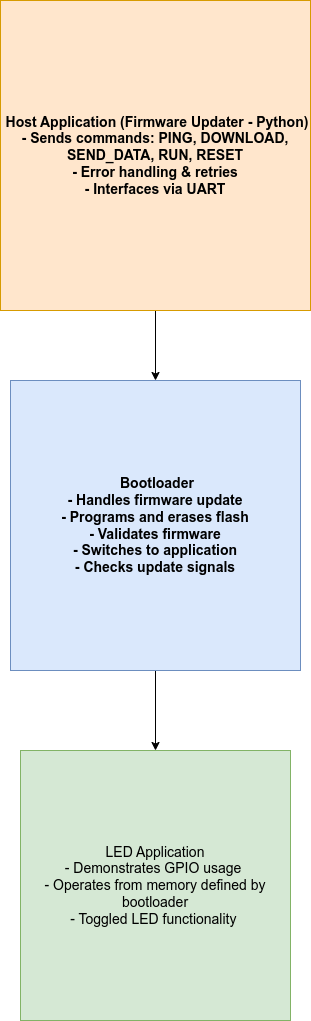

The diagram above was exported from draw.io. Its source (the exported page's mxGraphModel, read from the mxfile embedded in the PNG):
<mxGraphModel dx="1378" dy="754" grid="1" gridSize="10" guides="1" tooltips="1" connect="1" arrows="1" fold="1" page="1" pageScale="1" pageWidth="850" pageHeight="1100" math="0" shadow="0">
  <root>
    <mxCell id="0" />
    <mxCell id="1" parent="0" />
    <mxCell id="XCbZCcQyRUobmlEcnitm-3" value="" style="edgeStyle=orthogonalEdgeStyle;rounded=0;orthogonalLoop=1;jettySize=auto;html=1;" edge="1" parent="1" source="XCbZCcQyRUobmlEcnitm-1" target="XCbZCcQyRUobmlEcnitm-2">
      <mxGeometry relative="1" as="geometry" />
    </mxCell>
    <mxCell id="XCbZCcQyRUobmlEcnitm-1" value="&lt;b&gt;&lt;font style=&quot;font-size: 14px;&quot;&gt;&amp;nbsp;Host Application (Firmware Updater - Python)&lt;/font&gt;&lt;/b&gt;&lt;div&gt;&lt;span style=&quot;background-color: transparent; color: light-dark(rgb(0, 0, 0), rgb(255, 255, 255));&quot;&gt;&lt;b&gt;&lt;font style=&quot;font-size: 14px;&quot;&gt;- Sends commands: PING, DOWNLOAD, SEND_DATA, RUN, RESET&lt;/font&gt;&lt;/b&gt;&lt;/span&gt;&lt;/div&gt;&lt;div&gt;&lt;span style=&quot;background-color: transparent; color: light-dark(rgb(0, 0, 0), rgb(255, 255, 255));&quot;&gt;&lt;b&gt;&lt;font style=&quot;font-size: 14px;&quot;&gt;- Error handling &amp;amp; retries&lt;/font&gt;&lt;/b&gt;&lt;/span&gt;&lt;/div&gt;&lt;div&gt;&lt;span style=&quot;background-color: transparent; color: light-dark(rgb(0, 0, 0), rgb(255, 255, 255));&quot;&gt;&lt;b&gt;&lt;font style=&quot;font-size: 14px;&quot;&gt;- Interfaces via UART&lt;/font&gt;&lt;/b&gt;&lt;/span&gt;&lt;/div&gt;" style="whiteSpace=wrap;html=1;aspect=fixed;fillColor=#ffe6cc;strokeColor=#d79b00;" vertex="1" parent="1">
      <mxGeometry x="240" y="10" width="310" height="310" as="geometry" />
    </mxCell>
    <mxCell id="XCbZCcQyRUobmlEcnitm-5" style="edgeStyle=orthogonalEdgeStyle;rounded=0;orthogonalLoop=1;jettySize=auto;html=1;" edge="1" parent="1" source="XCbZCcQyRUobmlEcnitm-2" target="XCbZCcQyRUobmlEcnitm-4">
      <mxGeometry relative="1" as="geometry" />
    </mxCell>
    <mxCell id="XCbZCcQyRUobmlEcnitm-2" value="&lt;b&gt;&lt;font style=&quot;font-size: 14px;&quot;&gt;&amp;nbsp;Bootloader&lt;/font&gt;&lt;/b&gt;&lt;div&gt;&lt;span style=&quot;background-color: transparent; color: light-dark(rgb(0, 0, 0), rgb(255, 255, 255));&quot;&gt;&lt;b&gt;&lt;font style=&quot;font-size: 14px;&quot;&gt;- Handles firmware update&lt;/font&gt;&lt;/b&gt;&lt;/span&gt;&lt;div&gt;&lt;div&gt;&lt;b&gt;&lt;font style=&quot;font-size: 14px;&quot;&gt;- Programs and erases flash&lt;/font&gt;&lt;/b&gt;&lt;div&gt;&lt;b&gt;&lt;font style=&quot;font-size: 14px;&quot;&gt;- Validates firmware&lt;/font&gt;&lt;/b&gt;&lt;div&gt;&lt;b&gt;&lt;font style=&quot;font-size: 14px;&quot;&gt;- Switches to application&lt;/font&gt;&lt;/b&gt;&lt;div&gt;&lt;b&gt;&lt;font style=&quot;font-size: 14px;&quot;&gt;- Checks update signals&lt;/font&gt;&lt;/b&gt;&lt;/div&gt;&lt;/div&gt;&lt;/div&gt;&lt;/div&gt;&lt;/div&gt;&lt;/div&gt;" style="whiteSpace=wrap;html=1;aspect=fixed;fillColor=#dae8fc;strokeColor=#6c8ebf;" vertex="1" parent="1">
      <mxGeometry x="250" y="390" width="290" height="290" as="geometry" />
    </mxCell>
    <mxCell id="XCbZCcQyRUobmlEcnitm-4" value="&lt;font style=&quot;font-size: 14px;&quot;&gt;LED Application&lt;/font&gt;&lt;div&gt;&lt;font style=&quot;font-size: 14px;&quot;&gt;- Demonstrates GPIO usage&amp;nbsp;&lt;/font&gt;&lt;div&gt;&lt;font style=&quot;font-size: 14px;&quot;&gt;- Operates from memory defined by bootloader&lt;/font&gt;&lt;div&gt;&lt;font style=&quot;font-size: 14px;&quot;&gt;- Toggled LED functionality&lt;/font&gt;&amp;nbsp;&lt;/div&gt;&lt;/div&gt;&lt;/div&gt;" style="whiteSpace=wrap;html=1;aspect=fixed;fillColor=#d5e8d4;strokeColor=#82b366;" vertex="1" parent="1">
      <mxGeometry x="260" y="760" width="270" height="270" as="geometry" />
    </mxCell>
  </root>
</mxGraphModel>